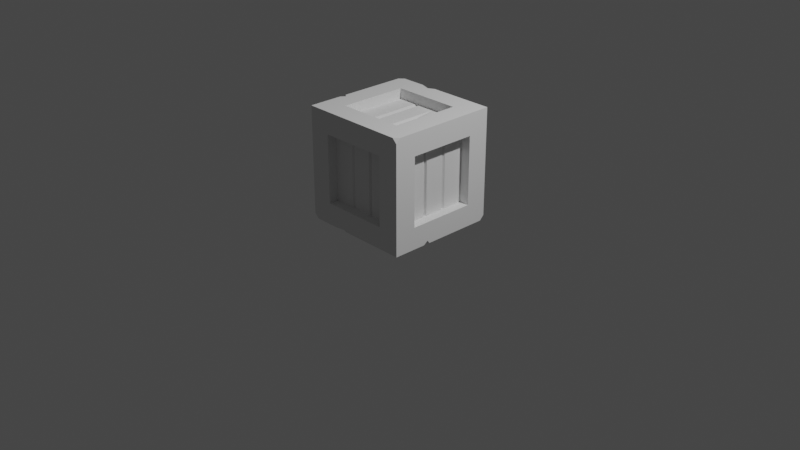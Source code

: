 # Source: Crate.blend  (saved by Blender 2.92.15; exported with 4.5.12 LTS)
import bpy
from mathutils import Matrix  # noqa: F401  (used for matrix-valued properties, if any)

bpy.ops.wm.read_factory_settings(use_empty=True)
scene = bpy.context.scene
scene.name = 'Scene'

# ---- collections
col_collection = bpy.data.collections.new('Collection'); scene.collection.children.link(col_collection)

# ---- world
world_world = bpy.data.worlds.new('World'); scene.world = world_world
world_world.use_nodes = True; world_world.node_tree.nodes.clear()
_N = world_world.node_tree.nodes; _L = world_world.node_tree.links
n0 = _N.new('ShaderNodeOutputWorld'); n0.name = 'World Output'; n0.location = (300, 300)
n1 = _N.new('ShaderNodeBackground'); n1.name = 'Background'; n1.location = (10, 300)
n1.inputs[0].default_value = (0.05088, 0.05088, 0.05088, 1.0)
_L.new(n1.outputs[0], n0.inputs[0])
n0.is_active_output = True
world_world.color = (0.05088, 0.05088, 0.05088)
world_world.use_sun_shadow = False
world_world.sun_shadow_jitter_overblur = 0.0

# ---- cameras
cam_camera = bpy.data.cameras.new('Camera')
cam_camera.clip_end = 100.0
cam_camera.ortho_scale = 7.314

# ---- lights
light_light = bpy.data.lights.new('Light', 'POINT')
light_light.transmission_factor = 0.0
light_light.energy = 1000.0
light_light.shadow_soft_size = 0.1
light_light.shadow_maximum_resolution = 0.006
light_light.use_absolute_resolution = True

# ---- meshes
me_cube_001 = bpy.data.meshes.new('Cube.001')
me_cube_001.from_pydata([(-0.6, -0.6, 1.208), (-0.6, 0.6, 0.007683), (0.6, -0.6, 0.007683), (0.6, 0.6, 1.208), (-0.6, -0.3665, 0.2412), (-0.6, -0.3665, 0.9742), (-0.6, 0.3665, 0.9742), (-0.6, 0.3665, 0.2412), (-0.3665, 0.6, 0.2412), (-0.3665, 0.6, 0.9742), (0.3665, 0.6, 0.9742), (0.3665, 0.6, 0.2412), (0.6, 0.3665, 0.2412), (0.6, 0.3665, 0.9742), (0.6, -0.3665, 0.9742), (0.6, -0.3665, 0.2412), (0.3665, -0.6, 0.2412), (0.3665, -0.6, 0.9742), (-0.3665, -0.6, 0.9742), (-0.3665, -0.6, 0.2412), (-0.3665, 0.3665, 0.007683), (0.3665, 0.3665, 0.007683), (0.3665, -0.3665, 0.007683), (-0.3665, -0.3665, 0.007683), (0.3665, 0.3665, 1.208), (-0.3665, 0.3665, 1.208), (-0.3665, -0.3665, 1.208), (0.3665, -0.3665, 1.208), (-0.4923, -0.3665, 0.2412), (-0.4923, -0.3665, 0.9742), (-0.4923, 0.3665, 0.2412), (-0.4923, 0.3665, 0.9742), (-0.3665, 0.4923, 0.9742), (-0.3665, 0.4923, 0.2412), (0.3665, 0.4923, 0.2412), (0.3665, 0.4923, 0.9742), (0.4923, 0.3665, 0.9742), (0.4923, 0.3665, 0.2412), (0.4923, -0.3665, 0.2412), (0.4923, -0.3665, 0.9742), (0.3665, -0.4923, 0.9742), (0.3665, -0.4923, 0.2412), (-0.3665, -0.4923, 0.2412), (-0.3665, -0.4923, 0.9742), (0.3665, 0.3665, 0.1154), (-0.3665, 0.3665, 0.1154), (-0.3665, -0.3665, 0.1154), (0.3665, -0.3665, 0.1154), (-0.3665, 0.3665, 1.1), (0.3665, 0.3665, 1.1), (0.3665, -0.3665, 1.1), (-0.3665, -0.3665, 1.1), (-0.6, 0.2, 0.007683), (-0.6, -0.2, 0.007683), (-0.6, 0.2, 1.208), (0.6, 0.2, 0.007683), (0.6, 0.2, 1.208), (0.6, -0.2, 1.208), (-0.6, 0.1222, 0.2412), (-0.6, -0.1222, 0.2412), (-0.6, -0.1222, 0.9742), (-0.6, 0.1222, 0.9742), (0.6, -0.1222, 0.2412), (0.6, 0.1222, 0.2412), (0.6, 0.1222, 0.9742), (0.6, -0.1222, 0.9742), (-0.3665, 0.1222, 0.007683), (-0.3665, -0.1222, 0.007683), (0.3665, -0.1222, 0.007683), (0.3665, 0.1222, 0.007683), (0.3665, 0.1222, 1.208), (0.3665, -0.1222, 1.208), (-0.3665, -0.1222, 1.208), (-0.3665, 0.1222, 1.208), (-0.3665, 0.1222, 0.1154), (-0.3665, -0.1222, 0.1154), (0.3665, -0.1222, 0.1154), (0.3665, 0.1222, 0.1154), (0.3665, 0.1222, 1.1), (0.3665, -0.1222, 1.1), (-0.3665, -0.1222, 1.1), (-0.3665, 0.1222, 1.1), (0.2, 0.6, 0.007683), (-0.2, 0.6, 0.007683), (0.2, 0.6, 1.208), (0.2, -0.6, 0.007683), (0.2, -0.6, 1.208), (-0.2, -0.6, 1.208), (0.1222, 0.6, 0.2412), (-0.1222, 0.6, 0.2412), (-0.1222, 0.6, 0.9742), (0.1222, 0.6, 0.9742), (-0.1222, -0.6, 0.2412), (0.1222, -0.6, 0.2412), (0.1222, -0.6, 0.9742), (-0.1222, -0.6, 0.9742), (0.1222, 0.3665, 0.007683), (-0.1222, 0.3665, 0.007683), (-0.1222, -0.3665, 0.007683), (0.1222, -0.3665, 0.007683), (-0.1222, 0.3665, 1.208), (0.1222, 0.3665, 1.208), (0.1222, -0.3665, 1.208), (-0.1222, -0.3665, 1.208), (-0.4923, 0.1035, 0.2412), (-0.4923, 0.1408, 0.2412), (-0.4689, 0.1164, 0.2412), (-0.4923, -0.1408, 0.2412), (-0.4923, -0.1035, 0.2412), (-0.4689, -0.1164, 0.2412), (-0.4923, -0.1035, 0.9742), (-0.4923, -0.1408, 0.9742), (-0.5109, -0.1222, 0.9742), (-0.4689, -0.1164, 0.9742), (-0.4923, 0.1408, 0.9742), (-0.4923, 0.1035, 0.9742), (-0.5109, 0.1222, 0.9742), (-0.4689, 0.1164, 0.9742), (0.4923, -0.1035, 0.2412), (0.4923, -0.1408, 0.2412), (0.4689, -0.1164, 0.2412), (0.4923, 0.1408, 0.2412), (0.4923, 0.1035, 0.2412), (0.4689, 0.1164, 0.2412), (0.4923, 0.1035, 0.9742), (0.4923, 0.1408, 0.9742), (0.5109, 0.1222, 0.9742), (0.4689, 0.1164, 0.9742), (0.4923, -0.1408, 0.9742), (0.4923, -0.1035, 0.9742), (0.5109, -0.1222, 0.9742), (0.4689, -0.1164, 0.9742), (0.1035, 0.4923, 0.2412), (0.1408, 0.4923, 0.2412), (0.1164, 0.4689, 0.2412), (-0.1408, 0.4923, 0.2412), (-0.1035, 0.4923, 0.2412), (-0.1164, 0.4689, 0.2412), (-0.1035, 0.4923, 0.9742), (-0.1408, 0.4923, 0.9742), (-0.1222, 0.5109, 0.9742), (-0.1164, 0.4689, 0.9742), (0.1408, 0.4923, 0.9742), (0.1035, 0.4923, 0.9742), (0.1222, 0.5109, 0.9742), (0.1164, 0.4689, 0.9742), (-0.1035, -0.4923, 0.2412), (-0.1408, -0.4923, 0.2412), (-0.1164, -0.4689, 0.2412), (0.1408, -0.4923, 0.2412), (0.1035, -0.4923, 0.2412), (0.1164, -0.4689, 0.2412), (0.1035, -0.4923, 0.9742), (0.1408, -0.4923, 0.9742), (0.1222, -0.5109, 0.9742), (0.1164, -0.4689, 0.9742), (-0.1408, -0.4923, 0.9742), (-0.1035, -0.4923, 0.9742), (-0.1222, -0.5109, 0.9742), (-0.1164, -0.4689, 0.9742), (0.1509, 0.3665, 0.1154), (0.09344, 0.3665, 0.1154), (0.1222, 0.3665, 0.08672), (0.1222, 0.3548, 0.1291), (-0.09344, 0.3665, 0.1154), (-0.1509, 0.3665, 0.1154), (-0.1222, 0.3665, 0.08672), (-0.1222, 0.3548, 0.1291), (-0.1509, -0.3665, 0.1154), (-0.09344, -0.3665, 0.1154), (-0.1222, -0.3665, 0.08672), (-0.1222, -0.3563, 0.1291), (0.09344, -0.3665, 0.1154), (0.1509, -0.3665, 0.1154), (0.1222, -0.3665, 0.08672), (0.1222, -0.3563, 0.1291), (-0.1509, 0.3665, 1.1), (-0.09344, 0.3665, 1.1), (-0.1222, 0.3665, 1.129), (-0.1222, 0.3548, 1.084), (0.09344, 0.3665, 1.1), (0.1509, 0.3665, 1.1), (0.1222, 0.3665, 1.129), (0.1222, 0.3665, 1.1), (0.1509, -0.3665, 1.1), (0.09344, -0.3665, 1.1), (0.1222, -0.3665, 1.129), (0.1222, -0.3563, 1.084), (-0.09344, -0.3665, 1.1), (-0.1509, -0.3665, 1.1), (-0.1222, -0.3665, 1.129), (-0.1222, -0.3563, 1.084), (-0.09344, 0.1222, 1.1), (-0.1509, 0.1222, 1.1), (-0.1222, 0.1178, 1.084), (0.1509, 0.1222, 1.1), (0.09344, 0.1222, 1.1), (0.1222, 0.1178, 1.084), (-0.1509, -0.1222, 1.1), (-0.09344, -0.1222, 1.1), (-0.1222, -0.1192, 1.084), (0.09344, -0.1222, 1.1), (0.1509, -0.1222, 1.1), (0.1222, -0.1192, 1.084), (0.09344, 0.1222, 0.1154), (0.1509, 0.1222, 0.1154), (0.1222, 0.1178, 0.1291), (-0.1509, 0.1222, 0.1154), (-0.09344, 0.1222, 0.1154), (-0.1222, 0.1178, 0.1291), (0.1509, -0.1222, 0.1154), (0.09344, -0.1222, 0.1154), (0.1222, -0.1192, 0.1291), (-0.09344, -0.1222, 0.1154), (-0.1509, -0.1222, 0.1154), (-0.1222, -0.1192, 0.1291), (-0.5664, -0.5664, 0.007683), (-0.5525, -0.6, 0.007683), (-0.5664, -0.6, 0.04129), (-0.6, -0.6, 0.05521), (-0.6, -0.5664, 0.04129), (-0.6, -0.5525, 0.007683), (-0.5664, 0.5664, 1.208), (-0.5525, 0.6, 1.208), (-0.5664, 0.6, 1.174), (-0.6, 0.6, 1.16), (-0.6, 0.5664, 1.174), (-0.6, 0.5525, 1.208), (0.5664, -0.5664, 1.208), (0.5525, -0.6, 1.208), (0.5664, -0.6, 1.174), (0.6, -0.6, 1.16), (0.6, -0.5664, 1.174), (0.6, -0.5525, 1.208), (0.6, 0.5664, 0.04129), (0.6, 0.5525, 0.007683), (0.5664, 0.5664, 0.007683), (0.5525, 0.6, 0.007683), (0.5664, 0.6, 0.04129), (0.6, 0.6, 0.05521), (-0.6, -0.2372, 1.208), (-0.5647, -0.1882, 1.208), (-0.6, -0.1628, 1.208), (-0.6, -0.1882, 1.172), (-0.1857, 0.6, 1.178), (-0.2868, 0.6, 1.208), (-0.1805, 0.5651, 1.208), (-0.1132, 0.6, 1.208), (0.6, -0.2361, 0.007683), (0.5657, -0.1886, 0.007683), (0.6, -0.1639, 0.007683), (0.6, -0.1886, 0.04197), (-0.2041, -0.6, 0.04258), (-0.2738, -0.6, 0.007683), (-0.1645, -0.5819, 0.007683), (-0.1262, -0.6, 0.007683)], [], [(121, 123, 63, 12, 37), (16, 17, 40, 41), (9, 90, 140, 139, 32), (12, 13, 36, 37), (5, 60, 112, 111, 29), (8, 9, 32, 33), (53, 221, 220, 4, 59), (1, 225, 224, 9, 8), (54, 227, 226, 6, 61), (0, 219, 218, 19, 18), (247, 244, 246), (84, 3, 10, 91), (55, 235, 234, 12, 63), (83, 1, 8, 89), (236, 235, 55, 69, 21), (2, 231, 230, 17, 16), (57, 233, 232, 14, 65), (82, 237, 236, 21, 96), (86, 229, 228, 27, 102), (87, 0, 18, 95), (255, 252, 254), (85, 2, 16, 93), (238, 237, 82, 88, 11), (251, 250, 55, 63, 62), (254, 253, 217, 216, 23, 98), (52, 1, 20, 66), (246, 245, 223, 222, 25, 100), (243, 242, 54, 61, 60), (230, 229, 86, 94, 17), (56, 3, 24, 70), (7, 58, 106, 105, 30), (134, 133, 34, 11, 88), (37, 36, 125, 121), (41, 40, 153, 149), (176, 48, 81, 193), (193, 81, 80, 198), (13, 64, 126, 125, 36), (20, 97, 166, 165, 45), (149, 151, 93, 16, 41), (17, 94, 154, 153, 40), (24, 101, 182, 181, 49), (6, 7, 30, 31), (135, 137, 89, 8, 33), (66, 20, 45, 74), (10, 11, 34, 35), (70, 24, 49, 78), (14, 15, 38, 39), (68, 22, 47, 76), (18, 19, 42, 43), (72, 26, 51, 80), (213, 211, 172, 169), (201, 199, 188, 185), (4, 5, 29, 28), (25, 73, 81, 48), (73, 72, 80, 81), (21, 69, 77, 44), (69, 68, 76, 77), (27, 71, 79, 50), (71, 70, 78, 79), (23, 67, 75, 46), (67, 66, 74, 75), (64, 65, 130, 129, 124, 126), (65, 14, 39, 128, 130), (122, 124, 129, 118), (119, 128, 39, 38), (101, 100, 178, 177, 180, 182), (196, 192, 199, 201), (97, 96, 162, 161, 164, 166), (208, 204, 211, 213), (118, 120, 62, 63, 123, 122), (120, 119, 38, 15, 62), (104, 106, 58, 59, 109, 108), (105, 114, 31, 30), (232, 231, 2, 15, 14), (57, 56, 70, 71), (226, 225, 1, 7, 6), (240, 241, 243), (220, 219, 0, 5, 4), (53, 52, 66, 67), (3, 239, 238, 11, 10), (248, 249, 251), (249, 248, 2, 22, 68), (55, 250, 249, 68, 69), (3, 56, 64, 13), (56, 57, 65, 64), (1, 52, 58, 7), (52, 53, 59, 58), (241, 240, 0, 26, 72), (54, 242, 241, 72, 73), (108, 110, 115, 104), (28, 29, 111, 107), (60, 61, 116, 115, 110, 112), (61, 6, 31, 114, 116), (74, 207, 214, 75), (75, 214, 168, 46), (96, 21, 44, 160, 162), (205, 77, 76, 210), (78, 195, 202, 79), (79, 202, 184, 50), (100, 25, 48, 176, 178), (198, 80, 51, 189), (102, 27, 50, 184, 186), (210, 76, 47, 173), (98, 23, 46, 168, 170), (94, 95, 158, 157, 152, 154), (95, 18, 43, 156, 158), (49, 181, 195, 78), (180, 177, 192, 196), (150, 152, 157, 146), (147, 156, 43, 42), (90, 91, 144, 143, 138, 140), (91, 10, 35, 142, 144), (45, 165, 207, 74), (164, 161, 204, 208), (103, 102, 186, 185, 188, 190), (26, 103, 190, 189, 51), (99, 98, 170, 169, 172, 174), (22, 99, 174, 173, 47), (146, 148, 92, 93, 151, 150), (148, 147, 42, 19, 92), (132, 134, 88, 89, 137, 136), (133, 142, 35, 34), (0, 87, 103, 26), (87, 86, 102, 103), (3, 84, 101, 24), (224, 223, 245, 244, 90, 9), (2, 85, 99, 22), (218, 217, 253, 252, 92, 19), (1, 83, 97, 20), (83, 82, 96, 97), (222, 227, 54, 73, 25), (85, 255, 254, 98, 99), (234, 239, 3, 13, 12), (86, 87, 95, 94), (82, 83, 89, 88), (228, 233, 57, 71, 27), (84, 247, 246, 100, 101), (136, 138, 143, 132), (33, 32, 139, 135), (107, 109, 59, 4, 28), (110, 113, 112), (113, 111, 112), (114, 117, 116), (117, 115, 116), (124, 127, 126), (127, 125, 126), (128, 131, 130), (131, 129, 130), (138, 141, 140), (141, 139, 140), (142, 145, 144), (145, 143, 144), (152, 155, 154), (155, 153, 154), (156, 159, 158), (159, 157, 158), (124, 122, 123, 127), (127, 123, 121, 125), (128, 119, 120, 131), (131, 120, 118, 129), (110, 108, 109, 113), (113, 109, 107, 111), (114, 105, 106, 117), (117, 106, 104, 115), (152, 150, 151, 155), (155, 151, 149, 153), (156, 147, 148, 159), (159, 148, 146, 157), (138, 136, 137, 141), (141, 137, 135, 139), (142, 133, 134, 145), (145, 134, 132, 143), (160, 163, 162), (163, 161, 162), (164, 167, 166), (167, 165, 166), (168, 171, 170), (171, 169, 170), (172, 175, 174), (175, 173, 174), (176, 179, 178), (179, 177, 178), (180, 183, 182), (183, 181, 182), (184, 187, 186), (187, 185, 186), (188, 191, 190), (191, 189, 190), (208, 213, 215, 209), (209, 215, 214, 207), (205, 210, 212, 206), (206, 212, 211, 204), (164, 208, 209, 167), (167, 209, 207, 165), (160, 205, 206, 163), (163, 206, 204, 161), (196, 201, 203, 197), (197, 203, 202, 195), (193, 198, 200, 194), (194, 200, 199, 192), (180, 196, 197, 183), (183, 197, 195, 181), (176, 193, 194, 179), (179, 194, 192, 177), (201, 185, 187, 203), (203, 187, 184, 202), (198, 189, 191, 200), (200, 191, 188, 199), (213, 169, 171, 215), (215, 171, 168, 214), (210, 173, 175, 212), (212, 175, 172, 211), (160, 44, 77, 205), (216, 217, 218, 219, 220, 221), (222, 223, 224, 225, 226, 227), (228, 229, 230, 231, 232, 233), (234, 235, 236, 237, 238, 239), (216, 221, 53, 67, 23), (241, 242, 243), (0, 240, 243, 60, 5), (244, 245, 246), (244, 247, 84, 91, 90), (249, 250, 251), (2, 248, 251, 62, 15), (252, 253, 254), (252, 255, 85, 93, 92)])
_uv = me_cube_001.uv_layers.new(name='UVMap')
_uv.uv.foreach_set('vector', [0.4237, 0.5957, 0.4237, 0.5996, 0.4237, 0.5996, 0.4237, 0.5487, 0.4237, 0.5487, 0.4237, 0.7987, 0.5763, 0.7987, 0.5763, 0.7987, 0.4237, 0.7987, 0.5763, 0.2987, 0.5763, 0.3496, 0.5763, 0.3496, 0.5763, 0.3457, 0.5763, 0.2987, 0.4237, 0.5487, 0.5763, 0.5487, 0.5763, 0.5487, 0.4237, 0.5487, 0.5763, 0.04865, 0.5763, 0.09955, 0.5763, 0.09955, 0.5763, 0.09567, 0.5763, 0.04865, 0.4237, 0.2987, 0.5763, 0.2987, 0.5763, 0.2987, 0.4237, 0.2987, 0.375, 0.08333, 0.375, 0.009901, 0.382, 0.007001, 0.4237, 0.04865, 0.4237, 0.09955, 0.375, 0.25, 0.6151, 0.25, 0.618, 0.257, 0.5763, 0.2987, 0.4237, 0.2987, 0.625, 0.1667, 0.625, 0.2401, 0.618, 0.243, 0.5763, 0.2013, 0.5763, 0.1504, 0.625, 1.0, 0.3849, 1.0, 0.382, 0.993, 0.4237, 0.9513, 0.5763, 0.9513, 0.7736, 0.5, 0.6078, 0.3391, 0.7859, 0.5172, 0.625, 0.4167, 0.625, 0.5, 0.5763, 0.4513, 0.5763, 0.4004, 0.375, 0.5833, 0.375, 0.5099, 0.382, 0.507, 0.4237, 0.5487, 0.4237, 0.5996, 0.375, 0.3333, 0.375, 0.25, 0.4237, 0.2987, 0.4237, 0.3496, 0.368, 0.507, 0.375, 0.5099, 0.375, 0.5833, 0.3263, 0.5996, 0.3263, 0.5487, 0.375, 0.75, 0.6151, 0.75, 0.618, 0.757, 0.5763, 0.7987, 0.4237, 0.7987, 0.625, 0.6667, 0.625, 0.7401, 0.618, 0.743, 0.5763, 0.7013, 0.5763, 0.6504, 0.2917, 0.5, 0.3651, 0.5, 0.368, 0.507, 0.3263, 0.5487, 0.2754, 0.5487, 0.7083, 0.75, 0.6349, 0.75, 0.632, 0.743, 0.6737, 0.7013, 0.7246, 0.7013, 0.625, 0.9167, 0.625, 1.0, 0.5763, 0.9513, 0.5763, 0.9004, 0.2237, 0.75, 0.3896, 0.9118, 0.2132, 0.7354, 0.375, 0.8333, 0.375, 0.75, 0.4237, 0.7987, 0.4237, 0.8496, 0.382, 0.493, 0.375, 0.4901, 0.375, 0.4167, 0.4237, 0.4004, 0.4237, 0.4513, 0.3821, 0.6643, 0.375, 0.6591, 0.375, 0.5833, 0.4237, 0.5996, 0.4237, 0.6504, 0.2132, 0.7354, 0.193, 0.75, 0.1349, 0.75, 0.132, 0.743, 0.1737, 0.7013, 0.2246, 0.7013, 0.125, 0.5833, 0.125, 0.5, 0.1737, 0.5487, 0.1737, 0.5996, 0.7859, 0.5172, 0.8097, 0.5, 0.8651, 0.5, 0.868, 0.507, 0.8263, 0.5487, 0.7754, 0.5487, 0.6176, 0.08579, 0.625, 0.09109, 0.625, 0.1667, 0.5763, 0.1504, 0.5763, 0.09955, 0.618, 0.757, 0.625, 0.7599, 0.625, 0.8333, 0.5763, 0.8496, 0.5763, 0.7987, 0.625, 0.5833, 0.625, 0.5, 0.6737, 0.5487, 0.6737, 0.5996, 0.4237, 0.2013, 0.4237, 0.1504, 0.4237, 0.1504, 0.4237, 0.1543, 0.4237, 0.2013, 0.4237, 0.4004, 0.4237, 0.4043, 0.4237, 0.4513, 0.4237, 0.4513, 0.4237, 0.4004, 0.4237, 0.5487, 0.5763, 0.5487, 0.5763, 0.5957, 0.4237, 0.5957, 0.4237, 0.7987, 0.5763, 0.7987, 0.5763, 0.8457, 0.4237, 0.8457, 0.7814, 0.5487, 0.8263, 0.5487, 0.8263, 0.5996, 0.7814, 0.5996, 0.7814, 0.5996, 0.8263, 0.5996, 0.8263, 0.6504, 0.7814, 0.6504, 0.5763, 0.5487, 0.5763, 0.5996, 0.5763, 0.5996, 0.5763, 0.5957, 0.5763, 0.5487, 0.1737, 0.5487, 0.2246, 0.5487, 0.2246, 0.5487, 0.2186, 0.5487, 0.1737, 0.5487, 0.4237, 0.8457, 0.4237, 0.8496, 0.4237, 0.8496, 0.4237, 0.7987, 0.4237, 0.7987, 0.5763, 0.7987, 0.5763, 0.8496, 0.5763, 0.8496, 0.5763, 0.8457, 0.5763, 0.7987, 0.6737, 0.5487, 0.7246, 0.5487, 0.7246, 0.5487, 0.7186, 0.5487, 0.6737, 0.5487, 0.5763, 0.2013, 0.4237, 0.2013, 0.4237, 0.2013, 0.5763, 0.2013, 0.4237, 0.3457, 0.4237, 0.3496, 0.4237, 0.3496, 0.4237, 0.2987, 0.4237, 0.2987, 0.1737, 0.5996, 0.1737, 0.5487, 0.1737, 0.5487, 0.1737, 0.5996, 0.5763, 0.4513, 0.4237, 0.4513, 0.4237, 0.4513, 0.5763, 0.4513, 0.6737, 0.5996, 0.6737, 0.5487, 0.6737, 0.5487, 0.6737, 0.5996, 0.5763, 0.7013, 0.4237, 0.7013, 0.4237, 0.7013, 0.5763, 0.7013, 0.3263, 0.6504, 0.3263, 0.7013, 0.3263, 0.7013, 0.3263, 0.6504, 0.5763, 0.9513, 0.4237, 0.9513, 0.4237, 0.9513, 0.5763, 0.9513, 0.8263, 0.6504, 0.8263, 0.7013, 0.8263, 0.7013, 0.8263, 0.6504, 0.2305, 0.6504, 0.2695, 0.6504, 0.2695, 0.7013, 0.2305, 0.7013, 0.7305, 0.6504, 0.7695, 0.6504, 0.7695, 0.7013, 0.7305, 0.7013, 0.4237, 0.04865, 0.5763, 0.04865, 0.5763, 0.04865, 0.4237, 0.04865, 0.8263, 0.5487, 0.8263, 0.5996, 0.8263, 0.5996, 0.8263, 0.5487, 0.8263, 0.5996, 0.8263, 0.6504, 0.8263, 0.6504, 0.8263, 0.5996, 0.3263, 0.5487, 0.3263, 0.5996, 0.3263, 0.5996, 0.3263, 0.5487, 0.3263, 0.5996, 0.3263, 0.6504, 0.3263, 0.6504, 0.3263, 0.5996, 0.6737, 0.7013, 0.6737, 0.6504, 0.6737, 0.6504, 0.6737, 0.7013, 0.6737, 0.6504, 0.6737, 0.5996, 0.6737, 0.5996, 0.6737, 0.6504, 0.1737, 0.7013, 0.1737, 0.6504, 0.1737, 0.6504, 0.1737, 0.7013, 0.1737, 0.6504, 0.1737, 0.5996, 0.1737, 0.5996, 0.1737, 0.6504, 0.5763, 0.5996, 0.5763, 0.6504, 0.5763, 0.6504, 0.5763, 0.6466, 0.5763, 0.6034, 0.5763, 0.5996, 0.5763, 0.6504, 0.5763, 0.7013, 0.5763, 0.7013, 0.5763, 0.6543, 0.5763, 0.6504, 0.4237, 0.6034, 0.5763, 0.6034, 0.5763, 0.6466, 0.4237, 0.6466, 0.4237, 0.6543, 0.5763, 0.6543, 0.5763, 0.7013, 0.4237, 0.7013, 0.7246, 0.5487, 0.7754, 0.5487, 0.7754, 0.5487, 0.7695, 0.5487, 0.7305, 0.5487, 0.7246, 0.5487, 0.7305, 0.5996, 0.7695, 0.5996, 0.7695, 0.6504, 0.7305, 0.6504, 0.2246, 0.5487, 0.2754, 0.5487, 0.2754, 0.5487, 0.2695, 0.5487, 0.2305, 0.5487, 0.2246, 0.5487, 0.2305, 0.5996, 0.2695, 0.5996, 0.2695, 0.6504, 0.2305, 0.6504, 0.4237, 0.6466, 0.4237, 0.6504, 0.4237, 0.6504, 0.4237, 0.5996, 0.4237, 0.5996, 0.4237, 0.6034, 0.4237, 0.6504, 0.4237, 0.6543, 0.4237, 0.7013, 0.4237, 0.7013, 0.4237, 0.6504, 0.4237, 0.1466, 0.4237, 0.1504, 0.4237, 0.1504, 0.4237, 0.09955, 0.4237, 0.09955, 0.4237, 0.1034, 0.4237, 0.1543, 0.5763, 0.1543, 0.5763, 0.2013, 0.4237, 0.2013, 0.618, 0.743, 0.6151, 0.75, 0.375, 0.75, 0.4237, 0.7013, 0.5763, 0.7013, 0.625, 0.6667, 0.625, 0.5833, 0.6737, 0.5996, 0.6737, 0.6504, 0.618, 0.243, 0.6151, 0.25, 0.375, 0.25, 0.4237, 0.2013, 0.5763, 0.2013, 0.625, 0.07558, 0.8676, 0.6642, 0.6176, 0.08579, 0.382, 0.007001, 0.3849, 0.0, 0.625, 0.0, 0.5763, 0.04865, 0.4237, 0.04865, 0.125, 0.6667, 0.125, 0.5833, 0.1737, 0.5996, 0.1737, 0.6504, 0.625, 0.5, 0.3849, 0.5, 0.382, 0.493, 0.4237, 0.4513, 0.5763, 0.4513, 0.375, 0.6742, 0.3679, 0.6643, 0.3821, 0.6643, 0.3679, 0.6643, 0.375, 0.6742, 0.375, 0.75, 0.3263, 0.7013, 0.3263, 0.6504, 0.375, 0.5833, 0.375, 0.6591, 0.3679, 0.6643, 0.3263, 0.6504, 0.3263, 0.5996, 0.625, 0.5, 0.625, 0.5833, 0.5763, 0.5996, 0.5763, 0.5487, 0.625, 0.5833, 0.625, 0.6667, 0.5763, 0.6504, 0.5763, 0.5996, 0.375, 0.25, 0.375, 0.1667, 0.4237, 0.1504, 0.4237, 0.2013, 0.375, 0.1667, 0.375, 0.08333, 0.4237, 0.09955, 0.4237, 0.1504, 0.8676, 0.6642, 0.875, 0.6744, 0.875, 0.75, 0.8263, 0.7013, 0.8263, 0.6504, 0.875, 0.5833, 0.875, 0.6589, 0.8676, 0.6642, 0.8263, 0.6504, 0.8263, 0.5996, 0.4237, 0.1034, 0.5763, 0.1034, 0.5763, 0.1466, 0.4237, 0.1466, 0.4237, 0.04865, 0.5763, 0.04865, 0.5763, 0.09567, 0.4237, 0.09567, 0.5763, 0.09955, 0.5763, 0.1504, 0.5763, 0.1504, 0.5763, 0.1466, 0.5763, 0.1034, 0.5763, 0.09955, 0.5763, 0.1504, 0.5763, 0.2013, 0.5763, 0.2013, 0.5763, 0.1543, 0.5763, 0.1504, 0.1737, 0.5996, 0.2186, 0.5996, 0.2186, 0.6504, 0.1737, 0.6504, 0.1737, 0.6504, 0.2186, 0.6504, 0.2186, 0.7013, 0.1737, 0.7013, 0.2754, 0.5487, 0.3263, 0.5487, 0.3263, 0.5487, 0.2814, 0.5487, 0.2754, 0.5487, 0.2814, 0.5996, 0.3263, 0.5996, 0.3263, 0.6504, 0.2814, 0.6504, 0.6737, 0.5996, 0.7186, 0.5996, 0.7186, 0.6504, 0.6737, 0.6504, 0.6737, 0.6504, 0.7186, 0.6504, 0.7186, 0.7013, 0.6737, 0.7013, 0.7754, 0.5487, 0.8263, 0.5487, 0.8263, 0.5487, 0.7814, 0.5487, 0.7754, 0.5487, 0.7814, 0.6504, 0.8263, 0.6504, 0.8263, 0.7013, 0.7814, 0.7013, 0.7246, 0.7013, 0.6737, 0.7013, 0.6737, 0.7013, 0.7186, 0.7013, 0.7246, 0.7013, 0.2814, 0.6504, 0.3263, 0.6504, 0.3263, 0.7013, 0.2814, 0.7013, 0.2246, 0.7013, 0.1737, 0.7013, 0.1737, 0.7013, 0.2186, 0.7013, 0.2246, 0.7013, 0.5763, 0.8496, 0.5763, 0.9004, 0.5763, 0.9004, 0.5763, 0.8966, 0.5763, 0.8534, 0.5763, 0.8496, 0.5763, 0.9004, 0.5763, 0.9513, 0.5763, 0.9513, 0.5763, 0.9043, 0.5763, 0.9004, 0.6737, 0.5487, 0.7186, 0.5487, 0.7186, 0.5996, 0.6737, 0.5996, 0.7305, 0.5487, 0.7695, 0.5487, 0.7695, 0.5996, 0.7305, 0.5996, 0.4237, 0.8534, 0.5763, 0.8534, 0.5763, 0.8966, 0.4237, 0.8966, 0.4237, 0.9043, 0.5763, 0.9043, 0.5763, 0.9513, 0.4237, 0.9513, 0.5763, 0.3496, 0.5763, 0.4004, 0.5763, 0.4004, 0.5763, 0.3966, 0.5763, 0.3534, 0.5763, 0.3496, 0.5763, 0.4004, 0.5763, 0.4513, 0.5763, 0.4513, 0.5763, 0.4043, 0.5763, 0.4004, 0.1737, 0.5487, 0.2186, 0.5487, 0.2186, 0.5996, 0.1737, 0.5996, 0.2305, 0.5487, 0.2695, 0.5487, 0.2695, 0.5996, 0.2305, 0.5996, 0.7754, 0.7013, 0.7246, 0.7013, 0.7246, 0.7013, 0.7305, 0.7013, 0.7695, 0.7013, 0.7754, 0.7013, 0.8263, 0.7013, 0.7754, 0.7013, 0.7754, 0.7013, 0.7814, 0.7013, 0.8263, 0.7013, 0.2754, 0.7013, 0.2246, 0.7013, 0.2246, 0.7013, 0.2305, 0.7013, 0.2695, 0.7013, 0.2754, 0.7013, 0.3263, 0.7013, 0.2754, 0.7013, 0.2754, 0.7013, 0.2814, 0.7013, 0.3263, 0.7013, 0.4237, 0.8966, 0.4237, 0.9004, 0.4237, 0.9004, 0.4237, 0.8496, 0.4237, 0.8496, 0.4237, 0.8534, 0.4237, 0.9004, 0.4237, 0.9043, 0.4237, 0.9513, 0.4237, 0.9513, 0.4237, 0.9004, 0.4237, 0.3966, 0.4237, 0.4004, 0.4237, 0.4004, 0.4237, 0.3496, 0.4237, 0.3496, 0.4237, 0.3534, 0.4237, 0.4043, 0.5763, 0.4043, 0.5763, 0.4513, 0.4237, 0.4513, 0.875, 0.75, 0.7917, 0.75, 0.7754, 0.7013, 0.8263, 0.7013, 0.7917, 0.75, 0.7083, 0.75, 0.7246, 0.7013, 0.7754, 0.7013, 0.625, 0.5, 0.7083, 0.5, 0.7246, 0.5487, 0.6737, 0.5487, 0.618, 0.257, 0.625, 0.2599, 0.625, 0.3153, 0.6078, 0.3391, 0.5763, 0.3496, 0.5763, 0.2987, 0.375, 0.75, 0.2917, 0.75, 0.2754, 0.7013, 0.3263, 0.7013, 0.382, 0.993, 0.375, 0.9901, 0.375, 0.932, 0.3896, 0.9118, 0.4237, 0.9004, 0.4237, 0.9513, 0.125, 0.5, 0.2083, 0.5, 0.2246, 0.5487, 0.1737, 0.5487, 0.2083, 0.5, 0.2917, 0.5, 0.2754, 0.5487, 0.2246, 0.5487, 0.868, 0.507, 0.875, 0.5099, 0.875, 0.5833, 0.8263, 0.5996, 0.8263, 0.5487, 0.2917, 0.75, 0.2237, 0.75, 0.2132, 0.7354, 0.2246, 0.7013, 0.2754, 0.7013, 0.382, 0.507, 0.3849, 0.5, 0.625, 0.5, 0.5763, 0.5487, 0.4237, 0.5487, 0.625, 0.8333, 0.625, 0.9167, 0.5763, 0.9004, 0.5763, 0.8496, 0.375, 0.4167, 0.375, 0.3333, 0.4237, 0.3496, 0.4237, 0.4004, 0.632, 0.743, 0.625, 0.7401, 0.625, 0.6667, 0.6737, 0.6504, 0.6737, 0.7013, 0.7083, 0.5, 0.7736, 0.5, 0.7859, 0.5172, 0.7754, 0.5487, 0.7246, 0.5487, 0.4237, 0.3534, 0.5763, 0.3534, 0.5763, 0.3966, 0.4237, 0.3966, 0.4237, 0.2987, 0.5763, 0.2987, 0.5763, 0.3457, 0.4237, 0.3457, 0.4237, 0.09567, 0.4237, 0.09955, 0.4237, 0.09955, 0.4237, 0.04865, 0.4237, 0.04865, 0.5763, 0.1034, 0.5763, 0.09955, 0.5763, 0.09955, 0.5763, 0.09955, 0.5763, 0.09567, 0.5763, 0.09955, 0.5763, 0.1543, 0.5763, 0.1504, 0.5763, 0.1504, 0.5763, 0.1504, 0.5763, 0.1466, 0.5763, 0.1504, 0.5763, 0.6034, 0.5763, 0.5996, 0.5763, 0.5996, 0.5763, 0.5996, 0.5763, 0.5957, 0.5763, 0.5996, 0.5763, 0.6543, 0.5763, 0.6504, 0.5763, 0.6504, 0.5763, 0.6504, 0.5763, 0.6466, 0.5763, 0.6504, 0.5763, 0.3534, 0.5763, 0.3496, 0.5763, 0.3496, 0.5763, 0.3496, 0.5763, 0.3457, 0.5763, 0.3496, 0.5763, 0.4043, 0.5763, 0.4004, 0.5763, 0.4004, 0.5763, 0.4004, 0.5763, 0.3966, 0.5763, 0.4004, 0.5763, 0.8534, 0.5763, 0.8496, 0.5763, 0.8496, 0.5763, 0.8496, 0.5763, 0.8457, 0.5763, 0.8496, 0.5763, 0.9043, 0.5763, 0.9004, 0.5763, 0.9004, 0.5763, 0.9004, 0.5763, 0.8966, 0.5763, 0.9004, 0.5763, 0.6034, 0.4237, 0.6034, 0.4237, 0.5996, 0.5763, 0.5996, 0.5763, 0.5996, 0.4237, 0.5996, 0.4237, 0.5957, 0.5763, 0.5957, 0.5763, 0.6543, 0.4237, 0.6543, 0.4237, 0.6504, 0.5763, 0.6504, 0.5763, 0.6504, 0.4237, 0.6504, 0.4237, 0.6466, 0.5763, 0.6466, 0.5763, 0.1034, 0.4237, 0.1034, 0.4237, 0.09955, 0.5763, 0.09955, 0.5763, 0.09955, 0.4237, 0.09955, 0.4237, 0.09567, 0.5763, 0.09567, 0.5763, 0.1543, 0.4237, 0.1543, 0.4237, 0.1504, 0.5763, 0.1504, 0.5763, 0.1504, 0.4237, 0.1504, 0.4237, 0.1466, 0.5763, 0.1466, 0.5763, 0.8534, 0.4237, 0.8534, 0.4237, 0.8496, 0.5763, 0.8496, 0.5763, 0.8496, 0.4237, 0.8496, 0.4237, 0.8457, 0.5763, 0.8457, 0.5763, 0.9043, 0.4237, 0.9043, 0.4237, 0.9004, 0.5763, 0.9004, 0.5763, 0.9004, 0.4237, 0.9004, 0.4237, 0.8966, 0.5763, 0.8966, 0.5763, 0.3534, 0.4237, 0.3534, 0.4237, 0.3496, 0.5763, 0.3496, 0.5763, 0.3496, 0.4237, 0.3496, 0.4237, 0.3457, 0.5763, 0.3457, 0.5763, 0.4043, 0.4237, 0.4043, 0.4237, 0.4004, 0.5763, 0.4004, 0.5763, 0.4004, 0.4237, 0.4004, 0.4237, 0.3966, 0.5763, 0.3966, 0.2814, 0.5487, 0.2754, 0.5487, 0.2754, 0.5487, 0.2754, 0.5487, 0.2695, 0.5487, 0.2754, 0.5487, 0.2305, 0.5487, 0.2246, 0.5487, 0.2246, 0.5487, 0.2246, 0.5487, 0.2186, 0.5487, 0.2246, 0.5487, 0.2186, 0.7013, 0.2246, 0.7013, 0.2246, 0.7013, 0.2246, 0.7013, 0.2305, 0.7013, 0.2246, 0.7013, 0.2695, 0.7013, 0.2754, 0.7013, 0.2754, 0.7013, 0.2754, 0.7013, 0.2814, 0.7013, 0.2754, 0.7013, 0.7814, 0.5487, 0.7754, 0.5487, 0.7754, 0.5487, 0.7754, 0.5487, 0.7695, 0.5487, 0.7754, 0.5487, 0.7305, 0.5487, 0.7246, 0.5487, 0.7246, 0.5487, 0.7246, 0.5487, 0.7186, 0.5487, 0.7246, 0.5487, 0.7186, 0.7013, 0.7246, 0.7013, 0.7246, 0.7013, 0.7246, 0.7013, 0.7305, 0.7013, 0.7246, 0.7013, 0.7695, 0.7013, 0.7754, 0.7013, 0.7754, 0.7013, 0.7754, 0.7013, 0.7814, 0.7013, 0.7754, 0.7013, 0.2305, 0.5996, 0.2305, 0.6504, 0.2246, 0.6504, 0.2246, 0.5996, 0.2246, 0.5996, 0.2246, 0.6504, 0.2186, 0.6504, 0.2186, 0.5996, 0.2814, 0.5996, 0.2814, 0.6504, 0.2754, 0.6504, 0.2754, 0.5996, 0.2754, 0.5996, 0.2754, 0.6504, 0.2695, 0.6504, 0.2695, 0.5996, 0.2305, 0.5487, 0.2305, 0.5996, 0.2246, 0.5996, 0.2246, 0.5487, 0.2246, 0.5487, 0.2246, 0.5996, 0.2186, 0.5996, 0.2186, 0.5487, 0.2814, 0.5487, 0.2814, 0.5996, 0.2754, 0.5996, 0.2754, 0.5487, 0.2754, 0.5487, 0.2754, 0.5996, 0.2695, 0.5996, 0.2695, 0.5487, 0.7305, 0.5996, 0.7305, 0.6504, 0.7246, 0.6504, 0.7246, 0.5996, 0.7246, 0.5996, 0.7246, 0.6504, 0.7186, 0.6504, 0.7186, 0.5996, 0.7814, 0.5996, 0.7814, 0.6504, 0.7754, 0.6504, 0.7754, 0.5996, 0.7754, 0.5996, 0.7754, 0.6504, 0.7695, 0.6504, 0.7695, 0.5996, 0.7305, 0.5487, 0.7305, 0.5996, 0.7246, 0.5996, 0.7246, 0.5487, 0.7246, 0.5487, 0.7246, 0.5996, 0.7186, 0.5996, 0.7186, 0.5487, 0.7814, 0.5487, 0.7814, 0.5996, 0.7754, 0.5996, 0.7754, 0.5487, 0.7754, 0.5487, 0.7754, 0.5996, 0.7695, 0.5996, 0.7695, 0.5487, 0.7305, 0.6504, 0.7305, 0.7013, 0.7246, 0.7013, 0.7246, 0.6504, 0.7246, 0.6504, 0.7246, 0.7013, 0.7186, 0.7013, 0.7186, 0.6504, 0.7814, 0.6504, 0.7814, 0.7013, 0.7754, 0.7013, 0.7754, 0.6504, 0.7754, 0.6504, 0.7754, 0.7013, 0.7695, 0.7013, 0.7695, 0.6504, 0.2305, 0.6504, 0.2305, 0.7013, 0.2246, 0.7013, 0.2246, 0.6504, 0.2246, 0.6504, 0.2246, 0.7013, 0.2186, 0.7013, 0.2186, 0.6504, 0.2814, 0.6504, 0.2814, 0.7013, 0.2754, 0.7013, 0.2754, 0.6504, 0.2754, 0.6504, 0.2754, 0.7013, 0.2695, 0.7013, 0.2695, 0.6504, 0.2814, 0.5487, 0.3263, 0.5487, 0.3263, 0.5996, 0.2814, 0.5996, 0.132, 0.743, 0.1349, 0.75, 0.382, 0.993, 0.3849, 1.0, 0.382, 0.007001, 0.375, 0.009901, 0.868, 0.507, 0.8651, 0.5, 0.618, 0.257, 0.6151, 0.25, 0.618, 0.243, 0.625, 0.2401, 0.632, 0.743, 0.6349, 0.75, 0.618, 0.757, 0.6151, 0.75, 0.618, 0.743, 0.625, 0.7401, 0.382, 0.507, 0.375, 0.5099, 0.368, 0.507, 0.3651, 0.5, 0.382, 0.493, 0.3849, 0.5, 0.132, 0.743, 0.125, 0.7401, 0.125, 0.6667, 0.1737, 0.6504, 0.1737, 0.7013, 0.8676, 0.6642, 0.875, 0.6589, 0.6176, 0.08579, 0.625, 0.0, 0.625, 0.07558, 0.6176, 0.08579, 0.5763, 0.09955, 0.5763, 0.04865, 0.6078, 0.3391, 0.625, 0.3153, 0.7859, 0.5172, 0.6078, 0.3391, 0.625, 0.3514, 0.625, 0.4167, 0.5763, 0.4004, 0.5763, 0.3496, 0.3679, 0.6643, 0.375, 0.6591, 0.3821, 0.6643, 0.375, 0.75, 0.375, 0.6742, 0.3821, 0.6643, 0.4237, 0.6504, 0.4237, 0.7013, 0.3896, 0.9118, 0.375, 0.932, 0.2132, 0.7354, 0.3896, 0.9118, 0.375, 0.9013, 0.375, 0.8333, 0.4237, 0.8496, 0.4237, 0.9004])
me_cube_001.use_remesh_fix_poles = True
me_cube_001.use_remesh_preserve_attributes = False
me_cube_001.use_mirror_vertex_groups = False
me_cube_001.update()

# ---- objects
ob_light = bpy.data.objects.new('Light', light_light)
ob_camera = bpy.data.objects.new('Camera', cam_camera)
ob_cube = bpy.data.objects.new('Cube', me_cube_001)

# ---- transforms, parenting, visibility, modifiers, constraints
ob_light.location = (4.076, 1.005, 5.904)
ob_light.rotation_euler = (0.6503, 0.05522, 1.866)
ob_light.lock_rotations_4d = False
ob_light.empty_display_type = 'ARROWS'
ob_light.color = (0.0, 0.0, 0.0, 0.0)
ob_light.lineart.crease_threshold = 0.0
ob_camera.location = (7.359, -6.926, 4.958)
ob_camera.rotation_euler = (1.109, 0.0, 0.8149)
ob_camera.lock_rotations_4d = False
ob_camera.empty_display_type = 'ARROWS'
ob_camera.color = (0.0, 0.0, 0.0, 0.0)
ob_camera.display_type = 'WIRE'
ob_camera.lineart.crease_threshold = 0.0
ob_cube.location = (0.0, 0.0, 0.0)
ob_cube.lineart.crease_threshold = 0.0

# ---- collection membership
col_collection.objects.link(ob_light)
col_collection.objects.link(ob_camera)
col_collection.objects.link(ob_cube)

# ---- scene / render settings (as saved in the file)
scene.camera = ob_camera
scene.frame_start = 1; scene.frame_end = 250; scene.frame_set(1)
scene.render.engine = 'BLENDER_EEVEE_NEXT'
scene.cycles.use_denoising = False
scene.cycles.samples = 128
scene.cycles.sampling_pattern = 'TABULATED_SOBOL'
scene.cycles.use_adaptive_sampling = False
scene.cycles.use_light_tree = False
scene.view_settings.view_transform = 'Filmic'
bpy.context.view_layer.update()
